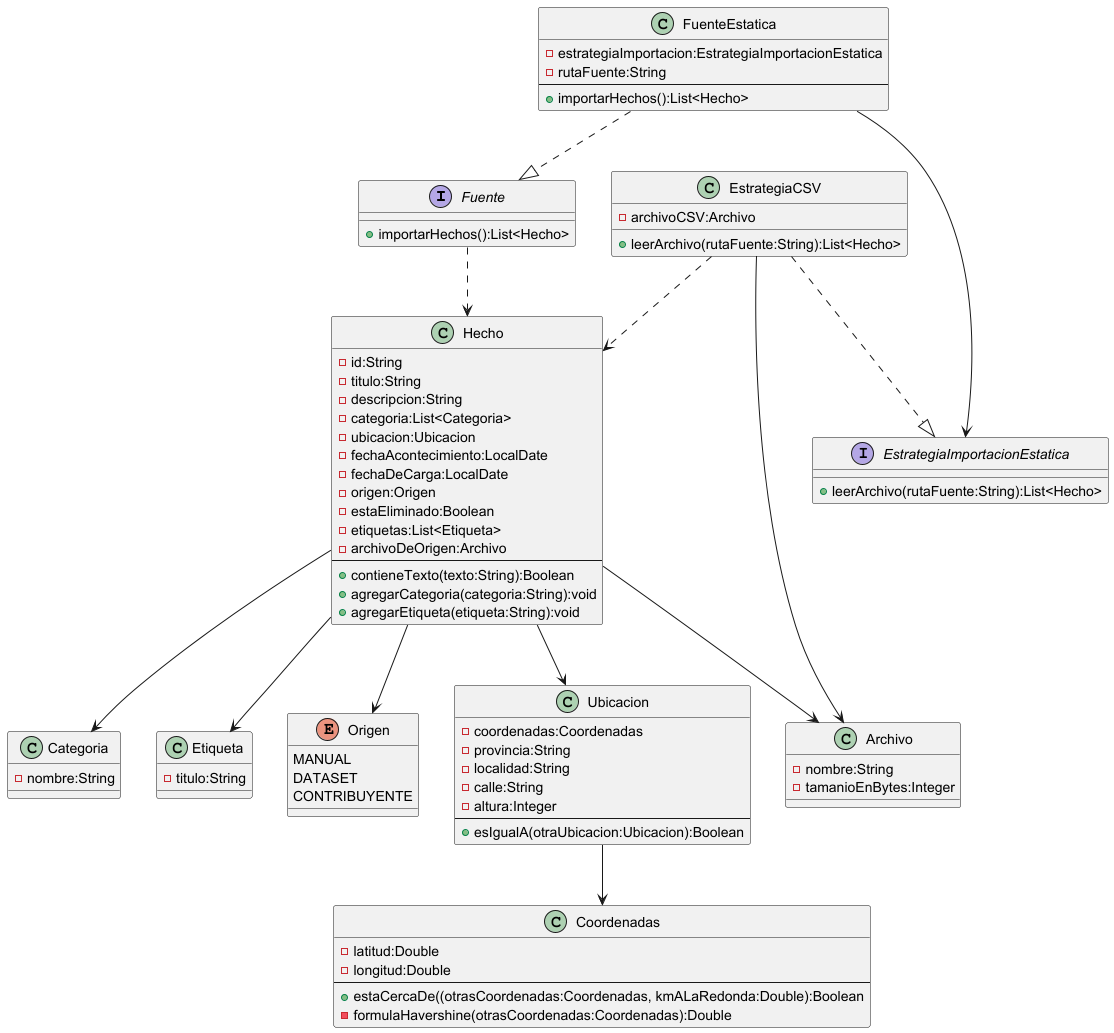

The diagram above was rendered by PlantUML. Its source (embedded in the PNG):
@startuml

interface Fuente {
    + importarHechos():List<Hecho>
}

interface EstrategiaImportacionEstatica{
    + leerArchivo(rutaFuente:String):List<Hecho>
}

class FuenteEstatica {
    - estrategiaImportacion:EstrategiaImportacionEstatica
    - rutaFuente:String
    --
    + importarHechos():List<Hecho>
}

class EstrategiaCSV{
    - archivoCSV:Archivo
    + leerArchivo(rutaFuente:String):List<Hecho>
}

class Archivo{
    - nombre:String
    - tamanioEnBytes:Integer
}

class Hecho {
    - id:String
    - titulo:String
    - descripcion:String
    - categoria:List<Categoria>
    - ubicacion:Ubicacion
    - fechaAcontecimiento:LocalDate
    - fechaDeCarga:LocalDate
    - origen:Origen
    - estaEliminado:Boolean
    - etiquetas:List<Etiqueta>
    - archivoDeOrigen:Archivo
    --
    + contieneTexto(texto:String):Boolean
    + agregarCategoria(categoria:String):void
    + agregarEtiqueta(etiqueta:String):void
}

class Ubicacion {
    - coordenadas:Coordenadas
    - provincia:String
    - localidad:String
    - calle:String
    - altura:Integer
    --
    + esIgualA(otraUbicacion:Ubicacion):Boolean
}

class Coordenadas {
    - latitud:Double
    - longitud:Double
    --
    + estaCercaDe((otrasCoordenadas:Coordenadas, kmALaRedonda:Double):Boolean
    - formulaHavershine(otrasCoordenadas:Coordenadas):Double
}

class Categoria {
    - nombre:String
}

class Etiqueta {
    - titulo:String
}

enum Origen {
    MANUAL
    DATASET
    CONTRIBUYENTE
}

Fuente ..> Hecho

FuenteEstatica ..|> Fuente
FuenteEstatica --> EstrategiaImportacionEstatica
EstrategiaCSV ..> Hecho
EstrategiaCSV ..|> EstrategiaImportacionEstatica
EstrategiaCSV --> Archivo

Hecho --> Origen
Hecho --> Ubicacion
Ubicacion --> Coordenadas
Hecho --> Archivo
Hecho --> Categoria
Hecho --> Etiqueta

@enduml